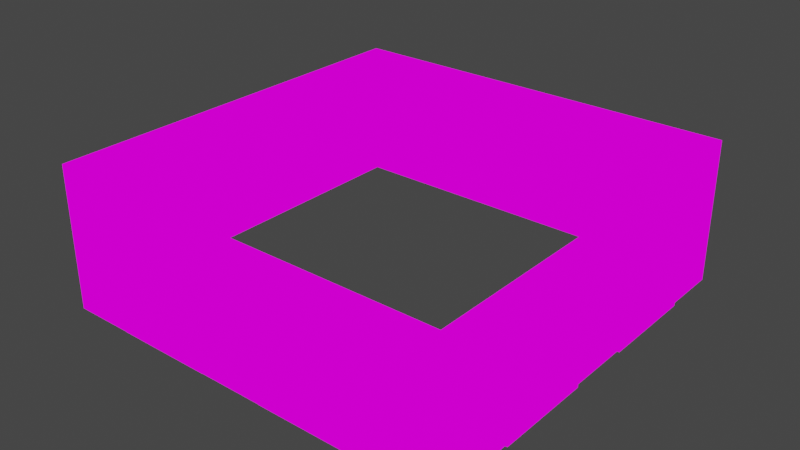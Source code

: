 # Source: building_middle_green.blend  (saved by Blender 2.82.7; exported with 4.5.12 LTS)
import bpy
from mathutils import Matrix  # noqa: F401  (used for matrix-valued properties, if any)

bpy.ops.wm.read_factory_settings(use_empty=True)
scene = bpy.context.scene
scene.name = 'Scene'

# ---- collections
col_collection = bpy.data.collections.new('Collection'); scene.collection.children.link(col_collection)

# ---- images (referenced by path relative to the original .blend; pixels are not part of the script)
import os
ASSET_DIR = os.environ.get("B2B_ASSET_DIR", "")  # directory of the original .blend (textures are referenced by path, not embedded)
HERE = os.path.dirname(os.path.abspath(__file__))  # packed textures are extracted next to this script under _unpacked/

def load_image(name, relpath, width, height, colorspace="sRGB"):
    """Load a texture the original file referenced (path relative to the .blend, or extracted next to this script)."""
    p = next((c for c in (os.path.join(HERE, relpath), os.path.join(ASSET_DIR, relpath)) if relpath and os.path.exists(c)), "")
    if p:
        img = bpy.data.images.load(p, check_existing=True)
        img.name = name
    else:  # same state as the original file: an image datablock whose file is absent (Cycles renders it pink)
        img = bpy.data.images.new(name, width, height)
        img.source = "FILE"
        img.filepath = "//" + (relpath or name)
    img.colorspace_settings.name = colorspace
    return img
img_texturepalette_png = load_image('TexturePalette.png', 'TexturePalette.png', 1024, 1024, 'sRGB')

# ---- materials (node trees are filled in below, after node groups)
mat_material = bpy.data.materials.new('Material')
mat_material.alpha_threshold = 0.0
mat_material.use_transparent_shadow = False
mat_material.line_color = (0.0, 0.0, 0.0, 1.0)

# ---- material node trees
mat_material.use_nodes = True; mat_material.node_tree.nodes.clear()
_N = mat_material.node_tree.nodes; _L = mat_material.node_tree.links
n0 = _N.new('ShaderNodeOutputMaterial'); n0.name = 'Material Output'; n0.location = (300, 300)
n1 = _N.new('ShaderNodeEmission'); n1.name = 'Emission'; n1.location = (10, 300)
n2 = _N.new('ShaderNodeTexImage'); n2.name = 'Image Texture'; n2.location = (-280, 280)
n2.image = img_texturepalette_png
n2.interpolation = 'Closest'
_L.new(n1.outputs[0], n0.inputs[0])
_L.new(n2.outputs[0], n1.inputs[0])
n0.is_active_output = True

# ---- world
world_world = bpy.data.worlds.new('World'); scene.world = world_world
world_world.use_nodes = True; world_world.node_tree.nodes.clear()
_N = world_world.node_tree.nodes; _L = world_world.node_tree.links
n0 = _N.new('ShaderNodeOutputWorld'); n0.name = 'World Output'; n0.location = (300, 300)
n1 = _N.new('ShaderNodeBackground'); n1.name = 'Background'; n1.location = (10, 300)
n1.inputs[0].default_value = (0.05088, 0.05088, 0.05088, 1.0)
_L.new(n1.outputs[0], n0.inputs[0])
n0.is_active_output = True
world_world.color = (0.05088, 0.05088, 0.05088)
world_world.use_sun_shadow = False
world_world.sun_shadow_jitter_overblur = 0.0

# ---- meshes
me_cube = bpy.data.meshes.new('Cube')
me_cube.from_pydata([(2.85, 2.85, 2.0), (2.85, 2.85, 0.0), (2.85, -2.85, 2.0), (2.85, -2.85, 0.0), (-2.85, 2.85, 2.0), (-2.85, 2.85, 0.0), (-2.85, -2.85, 2.0), (-2.85, -2.85, 0.0), (-0.57, -2.85, 2.0), (-1.71, -2.85, 2.0), (1.71, -2.85, 2.0), (0.57, -2.85, 2.0), (-1.71, -2.85, 0.0), (-0.57, -2.85, 0.0), (0.57, -2.85, 0.0), (1.71, -2.85, 0.0), (1.71, 2.85, 0.0), (0.57, 2.85, 0.0), (-0.57, 2.85, 0.0), (-1.71, 2.85, 0.0), (1.71, 2.85, 2.0), (0.57, 2.85, 2.0), (-0.57, 2.85, 2.0), (-1.71, 2.85, 2.0), (2.85, 1.71, 2.0), (2.85, 0.57, 2.0), (2.85, -0.57, 2.0), (2.85, -1.71, 2.0), (2.85, 1.71, 0.0), (2.85, 0.57, 0.0), (2.85, -0.57, 0.0), (2.85, -1.71, 0.0), (-2.85, -1.71, 0.0), (-2.85, -0.57, 0.0), (-2.85, 0.57, 0.0), (-2.85, 1.71, 0.0), (-2.85, -1.71, 2.0), (-2.85, -0.57, 2.0), (-2.85, 0.57, 2.0), (-2.85, 1.71, 2.0), (2.85, 2.85, 1.772), (-2.85, -2.85, 1.772), (2.85, -2.85, 1.772), (-2.85, 2.85, 1.772), (-1.71, -2.85, 1.772), (-0.57, -2.85, 1.772), (0.57, -2.85, 1.772), (1.71, -2.85, 1.772), (1.71, 2.85, 1.772), (0.57, 2.85, 1.772), (-0.57, 2.85, 1.772), (-1.71, 2.85, 1.772), (2.85, 1.71, 1.772), (2.85, 0.57, 1.772), (2.85, -0.57, 1.772), (2.85, -1.71, 1.772), (-2.85, 1.71, 1.772), (-2.85, 0.57, 1.772), (-2.85, -0.57, 1.772), (-2.85, -1.71, 1.772), (2.85, 2.85, 0.2669), (2.85, -2.85, 0.2669), (-2.85, 2.85, 0.2669), (2.85, 1.71, 0.2669), (2.85, 0.57, 0.2669), (2.85, -0.57, 0.2669), (2.85, -1.71, 0.2669), (-2.85, -2.85, 0.2669), (-1.71, -2.85, 0.2669), (-0.57, -2.85, 0.2669), (0.57, -2.85, 0.2669), (1.71, -2.85, 0.2669), (1.71, 2.85, 0.2669), (0.57, 2.85, 0.2669), (-0.57, 2.85, 0.2669), (-1.71, 2.85, 0.2669), (-2.85, 1.71, 0.2669), (-2.85, 0.57, 0.2669), (-2.85, -0.57, 0.2669), (-2.85, -1.71, 0.2669), (-1.665, -2.84, 0.2753), (-1.665, -2.84, 1.764), (-0.615, -2.84, 0.2753), (-0.615, -2.84, 1.764), (0.615, -2.84, 0.2753), (0.615, -2.84, 1.764), (1.665, -2.84, 0.2753), (1.665, -2.84, 1.764), (1.665, 2.84, 0.2753), (1.665, 2.84, 1.764), (0.615, 2.84, 0.2753), (0.615, 2.84, 1.764), (-0.615, 2.84, 0.2753), (-0.615, 2.84, 1.764), (-1.665, 2.84, 0.2753), (-1.665, 2.84, 1.764), (-2.84, 1.665, 0.2753), (-2.84, 1.665, 1.764), (-2.84, 0.615, 0.2753), (-2.84, 0.615, 1.764), (-2.84, -0.615, 0.2753), (-2.84, -0.615, 1.764), (-2.84, -1.665, 0.2753), (-2.84, -1.665, 1.764), (2.84, -0.615, 1.764), (2.84, -1.665, 1.764), (2.84, 1.665, 1.764), (2.84, 0.615, 1.764), (2.84, 1.665, 0.2753), (2.84, 0.615, 0.2753), (2.84, -0.615, 0.2753), (2.84, -1.665, 0.2753), (-1.824, -2.84, 0.1163), (-1.824, -2.84, 1.923), (-0.456, -2.84, 0.1163), (-0.456, -2.84, 1.923), (0.456, -2.84, 0.1163), (0.456, -2.84, 1.923), (1.824, -2.84, 0.1163), (1.824, -2.84, 1.923), (1.824, 2.84, 0.1163), (1.824, 2.84, 1.923), (0.456, 2.84, 0.1163), (0.456, 2.84, 1.923), (-0.456, 2.84, 0.1163), (-0.456, 2.84, 1.923), (-1.824, 2.84, 0.1163), (-1.824, 2.84, 1.923), (-2.84, 1.824, 0.1163), (-2.84, 1.824, 1.923), (-2.84, 0.456, 0.1163), (-2.84, 0.456, 1.923), (-2.84, -0.456, 0.1163), (-2.84, -0.456, 1.923), (-2.84, -1.824, 0.1163), (-2.84, -1.824, 1.923), (2.84, -0.456, 1.923), (2.84, -1.824, 1.923), (2.84, 1.824, 1.923), (2.84, 0.456, 1.923), (2.84, 1.824, 0.1163), (2.84, 0.456, 0.1163), (2.84, -0.456, 0.1163), (2.84, -1.824, 0.1163), (2.96, -0.456, 1.923), (2.96, -1.824, 1.923), (2.96, 1.824, 1.923), (2.96, 0.456, 1.923), (2.96, 1.824, 0.1163), (2.96, 0.456, 0.1163), (2.96, -0.456, 0.1163), (2.96, -1.824, 0.1163), (2.96, -0.615, 1.764), (2.96, -1.665, 1.764), (2.96, 1.665, 1.764), (2.96, 0.615, 1.764), (2.96, 1.665, 0.2753), (2.96, 0.615, 0.2753), (2.96, -0.615, 0.2753), (2.96, -1.665, 0.2753), (-1.824, -2.96, 0.1163), (-1.824, -2.96, 1.923), (-0.456, -2.96, 0.1163), (-0.456, -2.96, 1.923), (-1.665, -2.96, 0.2753), (-1.665, -2.96, 1.764), (-0.615, -2.96, 0.2753), (-0.615, -2.96, 1.764), (0.456, -2.96, 0.1163), (0.456, -2.96, 1.923), (1.824, -2.96, 0.1163), (1.824, -2.96, 1.923), (0.615, -2.96, 0.2753), (0.615, -2.96, 1.764), (1.665, -2.96, 0.2753), (1.665, -2.96, 1.764), (-2.96, -0.456, 0.1163), (-2.96, -0.456, 1.923), (-2.96, -1.824, 0.1163), (-2.96, -1.824, 1.923), (-2.96, -0.615, 0.2753), (-2.96, -0.615, 1.764), (-2.96, -1.665, 0.2753), (-2.96, -1.665, 1.764), (-2.96, 1.824, 0.1163), (-2.96, 1.824, 1.923), (-2.96, 0.456, 0.1163), (-2.96, 0.456, 1.923), (-2.96, 1.665, 0.2753), (-2.96, 1.665, 1.764), (-2.96, 0.615, 0.2753), (-2.96, 0.615, 1.764), (-0.456, 2.96, 0.1163), (-0.456, 2.96, 1.923), (-1.824, 2.96, 0.1163), (-1.824, 2.96, 1.923), (-0.615, 2.96, 0.2753), (-0.615, 2.96, 1.764), (-1.665, 2.96, 0.2753), (-1.665, 2.96, 1.764), (1.824, 2.96, 0.1163), (1.824, 2.96, 1.923), (0.456, 2.96, 0.1163), (0.456, 2.96, 1.923), (1.665, 2.96, 0.2753), (1.665, 2.96, 1.764), (0.615, 2.96, 0.2753), (0.615, 2.96, 1.764)], [], [(59, 41, 6, 36), (55, 27, 2, 42), (51, 43, 4, 23), (47, 42, 2, 10), (41, 44, 9, 6), (44, 45, 8, 9), (45, 46, 11, 8), (46, 47, 10, 11), (40, 48, 20, 0), (48, 49, 21, 20), (49, 50, 22, 21), (50, 51, 23, 22), (40, 0, 24, 52), (52, 24, 25, 53), (53, 25, 26, 54), (54, 26, 27, 55), (43, 56, 39, 4), (56, 57, 38, 39), (57, 58, 37, 38), (58, 59, 36, 37), (70, 71, 118, 116), (77, 78, 58, 57), (52, 53, 139, 138), (62, 76, 56, 43), (78, 79, 134, 132), (64, 53, 54, 65), (68, 69, 114, 112), (60, 40, 52, 63), (75, 51, 127, 126), (73, 74, 50, 49), (54, 55, 137, 136), (60, 72, 48, 40), (50, 74, 124, 125), (69, 70, 46, 45), (76, 77, 130, 128), (67, 68, 44, 41), (71, 61, 42, 47), (75, 62, 43, 51), (66, 55, 42, 61), (79, 67, 41, 59), (32, 7, 67, 79), (31, 66, 61, 3), (19, 5, 62, 75), (15, 3, 61, 71), (7, 12, 68, 67), (12, 13, 69, 68), (13, 14, 70, 69), (14, 15, 71, 70), (1, 16, 72, 60), (16, 17, 73, 72), (17, 18, 74, 73), (18, 19, 75, 74), (1, 60, 63, 28), (28, 63, 64, 29), (29, 64, 65, 30), (30, 65, 66, 31), (5, 35, 76, 62), (35, 34, 77, 76), (34, 33, 78, 77), (33, 32, 79, 78), (100, 102, 103, 101), (96, 98, 99, 97), (110, 104, 105, 111), (108, 106, 107, 109), (92, 94, 95, 93), (88, 90, 91, 89), (84, 86, 87, 85), (80, 82, 83, 81), (51, 50, 125, 127), (72, 73, 122, 120), (56, 76, 128, 129), (63, 52, 138, 140), (49, 48, 121, 123), (77, 57, 131, 130), (53, 64, 141, 139), (74, 75, 126, 124), (44, 68, 112, 113), (58, 78, 132, 133), (65, 54, 136, 142), (69, 45, 115, 114), (47, 46, 117, 119), (79, 59, 135, 134), (55, 66, 143, 137), (64, 63, 140, 141), (46, 70, 116, 117), (59, 58, 133, 135), (71, 47, 119, 118), (45, 44, 113, 115), (66, 65, 142, 143), (48, 72, 120, 121), (57, 56, 129, 131), (73, 49, 123, 122), (81, 83, 167, 165), (115, 113, 161, 163), (87, 86, 174, 175), (86, 84, 172, 174), (121, 120, 200, 201), (89, 91, 207, 205), (92, 93, 197, 196), (125, 124, 192, 193), (96, 97, 189, 188), (98, 96, 188, 190), (100, 101, 181, 180), (133, 132, 176, 177), (101, 103, 183, 181), (128, 130, 186, 184), (141, 140, 148, 149), (111, 105, 153, 159), (93, 95, 199, 197), (123, 121, 201, 203), (116, 118, 170, 168), (83, 82, 166, 167), (140, 138, 146, 148), (107, 106, 154, 155), (104, 110, 158, 152), (110, 111, 159, 158), (114, 115, 163, 162), (118, 119, 171, 170), (91, 90, 206, 207), (94, 92, 196, 198), (105, 104, 152, 153), (109, 107, 155, 157), (129, 128, 184, 185), (135, 133, 177, 179), (153, 152, 144, 145), (155, 154, 146, 147), (154, 156, 148, 146), (157, 155, 147, 149), (152, 158, 150, 144), (159, 153, 145, 151), (156, 157, 149, 148), (158, 159, 151, 150), (139, 141, 149, 147), (136, 137, 145, 144), (143, 142, 150, 151), (142, 136, 144, 150), (138, 139, 147, 146), (137, 143, 151, 145), (106, 108, 156, 154), (108, 109, 157, 156), (164, 165, 161, 160), (167, 166, 162, 163), (165, 167, 163, 161), (166, 164, 160, 162), (112, 114, 162, 160), (82, 80, 164, 166), (113, 112, 160, 161), (80, 81, 165, 164), (172, 173, 169, 168), (175, 174, 170, 171), (173, 175, 171, 169), (174, 172, 168, 170), (117, 116, 168, 169), (84, 85, 173, 172), (119, 117, 169, 171), (85, 87, 175, 173), (180, 181, 177, 176), (183, 182, 178, 179), (181, 183, 179, 177), (182, 180, 176, 178), (134, 135, 179, 178), (103, 102, 182, 183), (132, 134, 178, 176), (102, 100, 180, 182), (188, 189, 185, 184), (191, 190, 186, 187), (189, 191, 187, 185), (190, 188, 184, 186), (131, 129, 185, 187), (97, 99, 191, 189), (130, 131, 187, 186), (99, 98, 190, 191), (196, 197, 193, 192), (199, 198, 194, 195), (197, 199, 195, 193), (198, 196, 192, 194), (126, 127, 195, 194), (95, 94, 198, 199), (127, 125, 193, 195), (124, 126, 194, 192), (204, 205, 201, 200), (207, 206, 202, 203), (205, 207, 203, 201), (206, 204, 200, 202), (120, 122, 202, 200), (90, 88, 204, 206), (88, 89, 205, 204), (122, 123, 203, 202)])
_uv = me_cube.uv_layers.new(name='UVMap')
_uv.uv.foreach_set('vector', [0.8999, 0.3969, 0.902, 0.3889, 0.903, 0.3896, 0.9016, 0.3973, 0.9427, 0.3938, 0.9413, 0.3942, 0.9395, 0.3886, 0.9404, 0.3876, 0.9039, 0.4272, 0.8972, 0.4238, 0.8978, 0.4231, 0.9045, 0.4257, 0.9341, 0.3856, 0.9404, 0.3876, 0.9395, 0.3886, 0.9338, 0.3871, 0.902, 0.3889, 0.9082, 0.3855, 0.9087, 0.387, 0.903, 0.3896, 0.9082, 0.3855, 0.9168, 0.3843, 0.9169, 0.3859, 0.9087, 0.387, 0.9168, 0.3843, 0.9251, 0.3839, 0.925, 0.3856, 0.9169, 0.3859, 0.9251, 0.3839, 0.9341, 0.3856, 0.9338, 0.3871, 0.925, 0.3856, 0.9399, 0.4265, 0.9332, 0.4296, 0.9328, 0.4279, 0.9392, 0.4258, 0.9332, 0.4296, 0.9231, 0.4303, 0.9231, 0.4285, 0.9328, 0.4279, 0.9231, 0.4303, 0.9135, 0.4301, 0.9138, 0.4283, 0.9231, 0.4285, 0.9135, 0.4301, 0.9039, 0.4272, 0.9045, 0.4257, 0.9138, 0.4283, 0.9399, 0.4265, 0.9392, 0.4258, 0.941, 0.4206, 0.9424, 0.421, 0.9424, 0.421, 0.941, 0.4206, 0.9422, 0.4121, 0.9439, 0.4121, 0.9439, 0.4121, 0.9422, 0.4121, 0.9424, 0.4032, 0.9441, 0.403, 0.9441, 0.403, 0.9424, 0.4032, 0.9413, 0.3942, 0.9427, 0.3938, 0.8972, 0.4238, 0.8972, 0.4197, 0.8981, 0.4198, 0.8978, 0.4231, 0.8972, 0.4197, 0.8976, 0.4138, 0.8989, 0.4141, 0.8981, 0.4198, 0.8976, 0.4138, 0.8985, 0.4064, 0.9, 0.4067, 0.8989, 0.4141, 0.8985, 0.4064, 0.8999, 0.3969, 0.9016, 0.3973, 0.9, 0.4067, 0.9263, 0.3706, 0.9382, 0.3741, 0.9379, 0.3743, 0.9266, 0.3708, 0.8868, 0.4122, 0.887, 0.403, 0.8985, 0.4064, 0.8976, 0.4138, 0.9424, 0.421, 0.9439, 0.4121, 0.9441, 0.4123, 0.9426, 0.4208, 0.8903, 0.4297, 0.8873, 0.4211, 0.8972, 0.4197, 0.8972, 0.4238, 0.887, 0.403, 0.8894, 0.3922, 0.8896, 0.3925, 0.8872, 0.4028, 0.9573, 0.4124, 0.9439, 0.4121, 0.9441, 0.403, 0.9574, 0.4009, 0.9025, 0.3746, 0.9144, 0.3714, 0.9143, 0.3717, 0.9028, 0.3747, 0.9481, 0.4346, 0.9399, 0.4265, 0.9424, 0.421, 0.9545, 0.4244, 0.8982, 0.4377, 0.9039, 0.4272, 0.904, 0.4274, 0.8985, 0.4375, 0.9239, 0.4449, 0.9102, 0.4439, 0.9135, 0.4301, 0.9231, 0.4303, 0.9441, 0.403, 0.9427, 0.3938, 0.9429, 0.3939, 0.9442, 0.4028, 0.9481, 0.4346, 0.938, 0.4424, 0.9332, 0.4296, 0.9399, 0.4265, 0.9135, 0.4301, 0.9102, 0.4439, 0.9099, 0.4435, 0.9132, 0.4302, 0.9144, 0.3714, 0.9263, 0.3706, 0.9251, 0.3839, 0.9168, 0.3843, 0.8873, 0.4211, 0.8868, 0.4122, 0.887, 0.4124, 0.8875, 0.4209, 0.8939, 0.3822, 0.9025, 0.3746, 0.9082, 0.3855, 0.902, 0.3889, 0.9382, 0.3741, 0.9481, 0.3797, 0.9404, 0.3876, 0.9341, 0.3856, 0.8982, 0.4377, 0.8903, 0.4297, 0.8972, 0.4238, 0.9039, 0.4272, 0.9538, 0.3893, 0.9427, 0.3938, 0.9404, 0.3876, 0.9481, 0.3797, 0.8894, 0.3922, 0.8939, 0.3822, 0.902, 0.3889, 0.8999, 0.3969, 0.8871, 0.3914, 0.8919, 0.3807, 0.8939, 0.3822, 0.8894, 0.3922, 0.9561, 0.3881, 0.9538, 0.3893, 0.9481, 0.3797, 0.9497, 0.378, 0.8965, 0.4398, 0.8884, 0.4309, 0.8903, 0.4297, 0.8982, 0.4377, 0.9393, 0.3717, 0.9497, 0.378, 0.9481, 0.3797, 0.9382, 0.3741, 0.8919, 0.3807, 0.9011, 0.372, 0.9025, 0.3746, 0.8939, 0.3822, 0.9011, 0.372, 0.914, 0.3686, 0.9144, 0.3714, 0.9025, 0.3746, 0.914, 0.3686, 0.9267, 0.3679, 0.9263, 0.3706, 0.9144, 0.3714, 0.9267, 0.3679, 0.9393, 0.3717, 0.9382, 0.3741, 0.9263, 0.3706, 0.9503, 0.4367, 0.9393, 0.4456, 0.938, 0.4424, 0.9481, 0.4346, 0.9393, 0.4456, 0.924, 0.4481, 0.9239, 0.4449, 0.938, 0.4424, 0.924, 0.4481, 0.9092, 0.4468, 0.9102, 0.4439, 0.9239, 0.4449, 0.9092, 0.4468, 0.8965, 0.4398, 0.8982, 0.4377, 0.9102, 0.4439, 0.9503, 0.4367, 0.9481, 0.4346, 0.9545, 0.4244, 0.9573, 0.4255, 0.9573, 0.4255, 0.9545, 0.4244, 0.9573, 0.4124, 0.96, 0.4126, 0.96, 0.4126, 0.9573, 0.4124, 0.9574, 0.4009, 0.96, 0.4004, 0.96, 0.4004, 0.9574, 0.4009, 0.9538, 0.3893, 0.9561, 0.3881, 0.8884, 0.4309, 0.8852, 0.4215, 0.8873, 0.4211, 0.8903, 0.4297, 0.8852, 0.4215, 0.8848, 0.4122, 0.8868, 0.4122, 0.8873, 0.4211, 0.8848, 0.4122, 0.8849, 0.4027, 0.887, 0.403, 0.8868, 0.4122, 0.8849, 0.4027, 0.8871, 0.3914, 0.8894, 0.3922, 0.887, 0.403, 0.342, 0.6614, 0.3194, 0.6614, 0.3194, 0.6294, 0.342, 0.6294, 0.3136, 0.5938, 0.3361, 0.5938, 0.3361, 0.6258, 0.3136, 0.6258, 0.2877, 0.7123, 0.2877, 0.7442, 0.2651, 0.7442, 0.2651, 0.7123, 0.3165, 0.6738, 0.3165, 0.6419, 0.3391, 0.6419, 0.3391, 0.6738, 0.3161, 0.6434, 0.3387, 0.6434, 0.3387, 0.6754, 0.3161, 0.6754, 0.3293, 0.5984, 0.3293, 0.621, 0.2973, 0.621, 0.2973, 0.5984, 0.3251, 0.6621, 0.3025, 0.6621, 0.3025, 0.6301, 0.3251, 0.6301, 0.3237, 0.635, 0.3012, 0.635, 0.3012, 0.603, 0.3237, 0.603, 0.9039, 0.4272, 0.9135, 0.4301, 0.9132, 0.4302, 0.904, 0.4274, 0.938, 0.4424, 0.9239, 0.4449, 0.9242, 0.4445, 0.9376, 0.4423, 0.8972, 0.4197, 0.8873, 0.4211, 0.8875, 0.4209, 0.897, 0.4196, 0.9545, 0.4244, 0.9424, 0.421, 0.9426, 0.4208, 0.9543, 0.4242, 0.9231, 0.4303, 0.9332, 0.4296, 0.9331, 0.4299, 0.9234, 0.4304, 0.8868, 0.4122, 0.8976, 0.4138, 0.8975, 0.414, 0.887, 0.4124, 0.9439, 0.4121, 0.9573, 0.4124, 0.9571, 0.4127, 0.9441, 0.4123, 0.9102, 0.4439, 0.8982, 0.4377, 0.8985, 0.4375, 0.9099, 0.4435, 0.9082, 0.3855, 0.9025, 0.3746, 0.9028, 0.3747, 0.9082, 0.3853, 0.8985, 0.4064, 0.887, 0.403, 0.8872, 0.4028, 0.8983, 0.4062, 0.9574, 0.4009, 0.9441, 0.403, 0.9442, 0.4028, 0.9571, 0.4007, 0.9144, 0.3714, 0.9168, 0.3843, 0.9165, 0.3842, 0.9143, 0.3717, 0.9341, 0.3856, 0.9251, 0.3839, 0.9253, 0.3838, 0.934, 0.3854, 0.8894, 0.3922, 0.8999, 0.3969, 0.8997, 0.397, 0.8896, 0.3925, 0.9427, 0.3938, 0.9538, 0.3893, 0.9537, 0.3896, 0.9429, 0.3939, 0.9573, 0.4124, 0.9545, 0.4244, 0.9543, 0.4242, 0.9571, 0.4127, 0.9251, 0.3839, 0.9263, 0.3706, 0.9266, 0.3708, 0.9253, 0.3838, 0.8999, 0.3969, 0.8985, 0.4064, 0.8983, 0.4062, 0.8997, 0.397, 0.9382, 0.3741, 0.9341, 0.3856, 0.934, 0.3854, 0.9379, 0.3743, 0.9168, 0.3843, 0.9082, 0.3855, 0.9082, 0.3853, 0.9165, 0.3842, 0.9538, 0.3893, 0.9574, 0.4009, 0.9571, 0.4007, 0.9537, 0.3896, 0.9332, 0.4296, 0.938, 0.4424, 0.9376, 0.4423, 0.9331, 0.4299, 0.8976, 0.4138, 0.8972, 0.4197, 0.897, 0.4196, 0.8975, 0.414, 0.9239, 0.4449, 0.9231, 0.4303, 0.9234, 0.4304, 0.9242, 0.4445, 0.1971, 0.4084, 0.2164, 0.4099, 0.2192, 0.4122, 0.1949, 0.4113, 0.2262, 0.4197, 0.1879, 0.4185, 0.1909, 0.4147, 0.2226, 0.4164, 0.1963, 0.3572, 0.1969, 0.3308, 0.1991, 0.3279, 0.1991, 0.3595, 0.1969, 0.3308, 0.1776, 0.3293, 0.1748, 0.327, 0.1991, 0.3279, 0.1801, 0.4005, 0.1801, 0.3542, 0.1837, 0.3575, 0.1831, 0.3968, 0.1893, 0.3905, 0.2086, 0.3919, 0.2114, 0.3942, 0.1871, 0.3934, 0.1916, 0.3928, 0.191, 0.4193, 0.1888, 0.4222, 0.1887, 0.3905, 0.1817, 0.4293, 0.1817, 0.383, 0.1854, 0.3863, 0.1848, 0.4256, 0.1869, 0.3764, 0.1863, 0.4029, 0.1841, 0.4058, 0.184, 0.3741, 0.2061, 0.3779, 0.1869, 0.3764, 0.184, 0.3741, 0.2083, 0.375, 0.1884, 0.3681, 0.1878, 0.3946, 0.1856, 0.3975, 0.1856, 0.3658, 0.1786, 0.4046, 0.1786, 0.3583, 0.1822, 0.3616, 0.1816, 0.4009, 0.1878, 0.3946, 0.2071, 0.396, 0.2099, 0.3984, 0.1856, 0.3975, 0.177, 0.3666, 0.2154, 0.3679, 0.2124, 0.3716, 0.1807, 0.3699, 0.1693, 0.3226, 0.2076, 0.3239, 0.2046, 0.3276, 0.1729, 0.3259, 0.1776, 0.3294, 0.177, 0.3558, 0.1749, 0.3587, 0.1748, 0.3271, 0.1708, 0.3805, 0.1901, 0.382, 0.1929, 0.3843, 0.1687, 0.3834, 0.2184, 0.4017, 0.1801, 0.4005, 0.1831, 0.3968, 0.2148, 0.3985, 0.1678, 0.3195, 0.2061, 0.3208, 0.2031, 0.3245, 0.1714, 0.3228, 0.2164, 0.4099, 0.217, 0.3834, 0.2191, 0.3805, 0.2192, 0.4122, 0.2076, 0.3239, 0.2076, 0.3701, 0.204, 0.3669, 0.2046, 0.3276, 0.1785, 0.3589, 0.1978, 0.3603, 0.2006, 0.3626, 0.1763, 0.3618, 0.1963, 0.3573, 0.1969, 0.3308, 0.1991, 0.3279, 0.1991, 0.3596, 0.1969, 0.3308, 0.1776, 0.3294, 0.1748, 0.3271, 0.1991, 0.3279, 0.2262, 0.3734, 0.2262, 0.4197, 0.2226, 0.4164, 0.2232, 0.3771, 0.2061, 0.3208, 0.2061, 0.367, 0.2025, 0.3638, 0.2031, 0.3245, 0.2086, 0.3919, 0.2092, 0.3655, 0.2113, 0.3626, 0.2114, 0.3942, 0.2108, 0.3943, 0.1916, 0.3928, 0.1887, 0.3905, 0.213, 0.3914, 0.177, 0.3558, 0.1963, 0.3573, 0.1991, 0.3596, 0.1749, 0.3587, 0.1791, 0.3324, 0.1785, 0.3589, 0.1763, 0.3618, 0.1763, 0.3301, 0.177, 0.4129, 0.177, 0.3666, 0.1807, 0.3699, 0.1801, 0.4092, 0.2169, 0.4058, 0.1786, 0.4046, 0.1816, 0.4009, 0.2133, 0.4026, 0.1749, 0.3587, 0.1991, 0.3596, 0.2025, 0.3638, 0.1708, 0.3622, 0.1763, 0.3618, 0.2006, 0.3626, 0.204, 0.3669, 0.1723, 0.3652, 0.2006, 0.3626, 0.2005, 0.331, 0.2046, 0.3276, 0.204, 0.3669, 0.1763, 0.3301, 0.1763, 0.3618, 0.1723, 0.3652, 0.1729, 0.3259, 0.1991, 0.3596, 0.1991, 0.3279, 0.2031, 0.3245, 0.2025, 0.3638, 0.1748, 0.3271, 0.1749, 0.3587, 0.1708, 0.3622, 0.1714, 0.3228, 0.2005, 0.331, 0.1763, 0.3301, 0.1729, 0.3259, 0.2046, 0.3276, 0.1991, 0.3279, 0.1748, 0.3271, 0.1714, 0.3228, 0.2031, 0.3245, 0.1693, 0.3689, 0.1693, 0.3226, 0.1729, 0.3259, 0.1723, 0.3652, 0.2061, 0.3671, 0.1678, 0.3659, 0.1708, 0.3622, 0.2025, 0.3638, 0.1678, 0.3196, 0.2061, 0.3208, 0.2031, 0.3245, 0.1714, 0.3228, 0.2061, 0.3208, 0.2061, 0.3671, 0.2025, 0.3638, 0.2031, 0.3245, 0.2076, 0.3701, 0.1693, 0.3689, 0.1723, 0.3652, 0.204, 0.3669, 0.1678, 0.3659, 0.1678, 0.3196, 0.1714, 0.3228, 0.1708, 0.3622, 0.1978, 0.3603, 0.1984, 0.3339, 0.2005, 0.331, 0.2006, 0.3626, 0.1984, 0.3339, 0.1791, 0.3324, 0.1763, 0.3301, 0.2005, 0.331, 0.1949, 0.3797, 0.1949, 0.4113, 0.1909, 0.4147, 0.1915, 0.3754, 0.2192, 0.4122, 0.2191, 0.3805, 0.2232, 0.3771, 0.2226, 0.4164, 0.1949, 0.4113, 0.2192, 0.4122, 0.2226, 0.4164, 0.1909, 0.4147, 0.2191, 0.3805, 0.1949, 0.3797, 0.1915, 0.3754, 0.2232, 0.3771, 0.1879, 0.3722, 0.2262, 0.3734, 0.2232, 0.3771, 0.1915, 0.3754, 0.217, 0.3834, 0.1977, 0.382, 0.1949, 0.3797, 0.2191, 0.3805, 0.1879, 0.4185, 0.1879, 0.3722, 0.1915, 0.3754, 0.1909, 0.4147, 0.1977, 0.382, 0.1971, 0.4084, 0.1949, 0.4113, 0.1949, 0.3797, 0.1748, 0.327, 0.1749, 0.3587, 0.1708, 0.3621, 0.1714, 0.3228, 0.1991, 0.3595, 0.1991, 0.3279, 0.2031, 0.3245, 0.2025, 0.3638, 0.1749, 0.3587, 0.1991, 0.3595, 0.2025, 0.3638, 0.1708, 0.3621, 0.1991, 0.3279, 0.1748, 0.327, 0.1714, 0.3228, 0.2031, 0.3245, 0.1678, 0.3658, 0.1678, 0.3195, 0.1714, 0.3228, 0.1708, 0.3621, 0.1776, 0.3293, 0.177, 0.3558, 0.1749, 0.3587, 0.1748, 0.327, 0.2061, 0.367, 0.1678, 0.3658, 0.1708, 0.3621, 0.2025, 0.3638, 0.177, 0.3558, 0.1963, 0.3572, 0.1991, 0.3595, 0.1749, 0.3587, 0.1856, 0.3658, 0.1856, 0.3975, 0.1816, 0.4009, 0.1822, 0.3616, 0.2099, 0.3984, 0.2098, 0.3667, 0.2139, 0.3633, 0.2133, 0.4026, 0.1856, 0.3975, 0.2099, 0.3984, 0.2133, 0.4026, 0.1816, 0.4009, 0.2098, 0.3667, 0.1856, 0.3658, 0.1822, 0.3616, 0.2139, 0.3633, 0.2169, 0.3596, 0.2169, 0.4058, 0.2133, 0.4026, 0.2139, 0.3633, 0.2071, 0.396, 0.2077, 0.3696, 0.2098, 0.3667, 0.2099, 0.3984, 0.1786, 0.3583, 0.2169, 0.3596, 0.2139, 0.3633, 0.1822, 0.3616, 0.2077, 0.3696, 0.1884, 0.3681, 0.1856, 0.3658, 0.2098, 0.3667, 0.184, 0.3741, 0.1841, 0.4058, 0.1801, 0.4092, 0.1807, 0.3699, 0.2084, 0.4066, 0.2083, 0.375, 0.2124, 0.3716, 0.2118, 0.4109, 0.1841, 0.4058, 0.2084, 0.4066, 0.2118, 0.4109, 0.1801, 0.4092, 0.2083, 0.375, 0.184, 0.3741, 0.1807, 0.3699, 0.2124, 0.3716, 0.2154, 0.4141, 0.177, 0.4129, 0.1801, 0.4092, 0.2118, 0.4109, 0.1863, 0.4029, 0.2055, 0.4043, 0.2084, 0.4066, 0.1841, 0.4058, 0.2154, 0.3679, 0.2154, 0.4141, 0.2118, 0.4109, 0.2124, 0.3716, 0.2055, 0.4043, 0.2061, 0.3779, 0.2083, 0.375, 0.2084, 0.4066, 0.1887, 0.3905, 0.1888, 0.4222, 0.1848, 0.4256, 0.1854, 0.3863, 0.2131, 0.423, 0.213, 0.3914, 0.2171, 0.388, 0.2165, 0.4273, 0.1888, 0.4222, 0.2131, 0.423, 0.2165, 0.4273, 0.1848, 0.4256, 0.213, 0.3914, 0.1887, 0.3905, 0.1854, 0.3863, 0.2171, 0.388, 0.2201, 0.3842, 0.2201, 0.4305, 0.2165, 0.4273, 0.2171, 0.388, 0.1901, 0.382, 0.1907, 0.3555, 0.1929, 0.3526, 0.1929, 0.3843, 0.2201, 0.4305, 0.1817, 0.4293, 0.1848, 0.4256, 0.2165, 0.4273, 0.1817, 0.383, 0.2201, 0.3842, 0.2171, 0.388, 0.1854, 0.3863, 0.1871, 0.3617, 0.1871, 0.3934, 0.1831, 0.3968, 0.1837, 0.3575, 0.2114, 0.3942, 0.2113, 0.3626, 0.2154, 0.3592, 0.2148, 0.3985, 0.1871, 0.3934, 0.2114, 0.3942, 0.2148, 0.3985, 0.1831, 0.3968, 0.2113, 0.3626, 0.1871, 0.3617, 0.1837, 0.3575, 0.2154, 0.3592, 0.1801, 0.3542, 0.2184, 0.3554, 0.2154, 0.3592, 0.1837, 0.3575, 0.2092, 0.3655, 0.1899, 0.364, 0.1871, 0.3617, 0.2113, 0.3626, 0.1899, 0.364, 0.1893, 0.3905, 0.1871, 0.3934, 0.1871, 0.3617, 0.2184, 0.3554, 0.2184, 0.4017, 0.2148, 0.3985, 0.2154, 0.3592])
me_cube.materials.append(mat_material)
me_cube.use_remesh_preserve_volume = False
me_cube.use_remesh_preserve_attributes = False
me_cube.use_mirror_vertex_groups = False
me_cube.update()

# ---- objects
ob_cube = bpy.data.objects.new('Cube', me_cube)

# ---- transforms, parenting, visibility, modifiers, constraints
ob_cube.location = (0.0, 0.0, 0.0)
ob_cube.lock_rotations_4d = False
ob_cube.empty_display_type = 'ARROWS'
ob_cube.lineart.crease_threshold = 0.0

# ---- collection membership
col_collection.objects.link(ob_cube)

# ---- scene / render settings (as saved in the file)
scene.frame_start = 1; scene.frame_end = 250; scene.frame_set(1)
scene.render.engine = 'BLENDER_EEVEE_NEXT'
scene.cycles.use_denoising = False
scene.cycles.samples = 128
scene.cycles.sampling_pattern = 'TABULATED_SOBOL'
scene.cycles.use_adaptive_sampling = False
scene.cycles.use_light_tree = False
scene.view_settings.view_transform = 'Filmic'
bpy.context.view_layer.update()

# ---- added for rendering (the .blend has no active camera): camera
cam_auto = bpy.data.cameras.new('AutoCamera')
cam_auto.lens = 50.0
cam_auto.sensor_width = 36.0
cam_auto.clip_end = 1000.0
ob_auto_camera = bpy.data.objects.new('AutoCamera', cam_auto)
scene.collection.objects.link(ob_auto_camera)
ob_auto_camera.location = (7.96407, -9.55689, 7.37126)
ob_auto_camera.rotation_euler = (1.09748, -7.21219e-08, 0.694738)
scene.camera = ob_auto_camera
bpy.context.view_layer.update()
